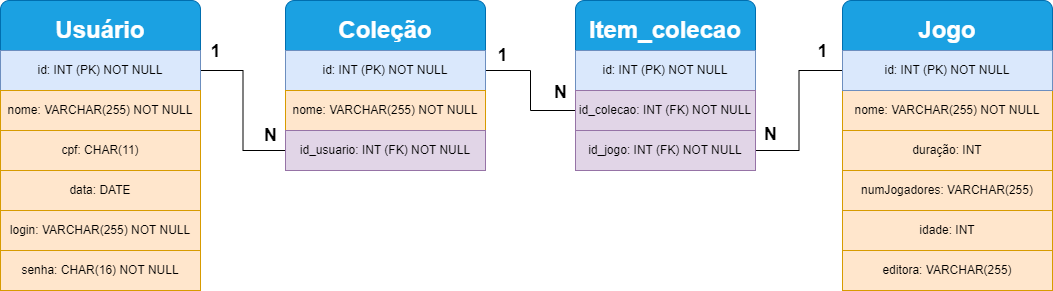

The diagram above was exported from draw.io. Its source (the exported page's mxGraphModel, read from the mxfile embedded in the PNG):
<mxGraphModel dx="954" dy="616" grid="1" gridSize="10" guides="1" tooltips="1" connect="1" arrows="1" fold="1" page="1" pageScale="1" pageWidth="827" pageHeight="1169" math="0" shadow="0">
  <root>
    <mxCell id="0" />
    <mxCell id="1" parent="0" />
    <mxCell id="bAHBJuURkNFiqLIWPH5t-11" value="&lt;b&gt;&lt;font style=&quot;font-size: 24px;&quot;&gt;Usuário&lt;/font&gt;&lt;/b&gt;" style="rounded=1;whiteSpace=wrap;html=1;fillColor=#1ba1e2;strokeColor=#006EAF;fontColor=#ffffff;" parent="1" vertex="1">
      <mxGeometry x="20" y="95" width="200" height="60" as="geometry" />
    </mxCell>
    <mxCell id="bAHBJuURkNFiqLIWPH5t-33" style="edgeStyle=orthogonalEdgeStyle;rounded=0;orthogonalLoop=1;jettySize=auto;html=1;entryX=0;entryY=0.5;entryDx=0;entryDy=0;endArrow=none;endFill=0;" parent="1" source="bAHBJuURkNFiqLIWPH5t-12" target="bAHBJuURkNFiqLIWPH5t-28" edge="1">
      <mxGeometry relative="1" as="geometry" />
    </mxCell>
    <mxCell id="bAHBJuURkNFiqLIWPH5t-12" value="id: INT (PK) NOT NULL" style="rounded=0;whiteSpace=wrap;html=1;fillColor=#dae8fc;strokeColor=#6c8ebf;" parent="1" vertex="1">
      <mxGeometry x="20" y="145" width="200" height="40" as="geometry" />
    </mxCell>
    <mxCell id="bAHBJuURkNFiqLIWPH5t-13" value="nome: VARCHAR(255) NOT NULL" style="rounded=0;whiteSpace=wrap;html=1;fillColor=#ffe6cc;strokeColor=#d79b00;" parent="1" vertex="1">
      <mxGeometry x="20" y="185" width="200" height="40" as="geometry" />
    </mxCell>
    <mxCell id="bAHBJuURkNFiqLIWPH5t-14" value="cpf: CHAR(11)" style="rounded=0;whiteSpace=wrap;html=1;fillColor=#ffe6cc;strokeColor=#d79b00;" parent="1" vertex="1">
      <mxGeometry x="20" y="225" width="200" height="40" as="geometry" />
    </mxCell>
    <mxCell id="bAHBJuURkNFiqLIWPH5t-15" value="data: DATE" style="rounded=0;whiteSpace=wrap;html=1;fillColor=#ffe6cc;strokeColor=#d79b00;" parent="1" vertex="1">
      <mxGeometry x="20" y="265" width="200" height="40" as="geometry" />
    </mxCell>
    <mxCell id="bAHBJuURkNFiqLIWPH5t-16" value="login: VARCHAR(255) NOT NULL" style="rounded=0;whiteSpace=wrap;html=1;fillColor=#ffe6cc;strokeColor=#d79b00;" parent="1" vertex="1">
      <mxGeometry x="20" y="305" width="200" height="40" as="geometry" />
    </mxCell>
    <mxCell id="bAHBJuURkNFiqLIWPH5t-17" value="senha: CHAR(16) NOT NULL" style="rounded=0;whiteSpace=wrap;html=1;fillColor=#ffe6cc;strokeColor=#d79b00;" parent="1" vertex="1">
      <mxGeometry x="20" y="345" width="200" height="40" as="geometry" />
    </mxCell>
    <mxCell id="bAHBJuURkNFiqLIWPH5t-18" value="&lt;b&gt;&lt;font style=&quot;font-size: 24px;&quot;&gt;Jogo&lt;/font&gt;&lt;/b&gt;" style="rounded=1;whiteSpace=wrap;html=1;fillColor=#1ba1e2;fontColor=#ffffff;strokeColor=#006EAF;" parent="1" vertex="1">
      <mxGeometry x="862" y="95" width="210" height="60" as="geometry" />
    </mxCell>
    <mxCell id="bAHBJuURkNFiqLIWPH5t-19" value="nome: VARCHAR(255) NOT NULL" style="rounded=0;whiteSpace=wrap;html=1;fillColor=#ffe6cc;strokeColor=#d79b00;" parent="1" vertex="1">
      <mxGeometry x="862" y="185" width="210" height="40" as="geometry" />
    </mxCell>
    <mxCell id="bAHBJuURkNFiqLIWPH5t-20" value="duração: INT" style="rounded=0;whiteSpace=wrap;html=1;fillColor=#ffe6cc;strokeColor=#d79b00;" parent="1" vertex="1">
      <mxGeometry x="862" y="225" width="210" height="40" as="geometry" />
    </mxCell>
    <mxCell id="bAHBJuURkNFiqLIWPH5t-21" value="numJogadores: VARCHAR(255)" style="rounded=0;whiteSpace=wrap;html=1;fillColor=#ffe6cc;strokeColor=#d79b00;" parent="1" vertex="1">
      <mxGeometry x="862" y="265" width="210" height="40" as="geometry" />
    </mxCell>
    <mxCell id="bAHBJuURkNFiqLIWPH5t-22" value="idade: INT" style="rounded=0;whiteSpace=wrap;html=1;fillColor=#ffe6cc;strokeColor=#d79b00;" parent="1" vertex="1">
      <mxGeometry x="862" y="305" width="210" height="40" as="geometry" />
    </mxCell>
    <mxCell id="bAHBJuURkNFiqLIWPH5t-23" value="editora: VARCHAR(255)" style="rounded=0;whiteSpace=wrap;html=1;fillColor=#ffe6cc;strokeColor=#d79b00;" parent="1" vertex="1">
      <mxGeometry x="862" y="345" width="210" height="40" as="geometry" />
    </mxCell>
    <mxCell id="bAHBJuURkNFiqLIWPH5t-35" style="edgeStyle=orthogonalEdgeStyle;rounded=0;orthogonalLoop=1;jettySize=auto;html=1;entryX=1;entryY=0.5;entryDx=0;entryDy=0;endArrow=none;endFill=0;" parent="1" source="bAHBJuURkNFiqLIWPH5t-24" target="bAHBJuURkNFiqLIWPH5t-32" edge="1">
      <mxGeometry relative="1" as="geometry" />
    </mxCell>
    <mxCell id="bAHBJuURkNFiqLIWPH5t-24" value="id: INT (PK) NOT NULL" style="rounded=0;whiteSpace=wrap;html=1;fillColor=#dae8fc;strokeColor=#6c8ebf;" parent="1" vertex="1">
      <mxGeometry x="862" y="145" width="210" height="40" as="geometry" />
    </mxCell>
    <mxCell id="bAHBJuURkNFiqLIWPH5t-25" value="&lt;b&gt;&lt;font style=&quot;font-size: 24px;&quot;&gt;Coleção&lt;/font&gt;&lt;/b&gt;" style="rounded=1;whiteSpace=wrap;html=1;fillColor=#1ba1e2;fontColor=#ffffff;strokeColor=#006EAF;" parent="1" vertex="1">
      <mxGeometry x="305" y="95" width="200" height="60" as="geometry" />
    </mxCell>
    <mxCell id="bAHBJuURkNFiqLIWPH5t-34" style="edgeStyle=orthogonalEdgeStyle;rounded=0;orthogonalLoop=1;jettySize=auto;html=1;entryX=0;entryY=0.5;entryDx=0;entryDy=0;endArrow=none;endFill=0;" parent="1" source="bAHBJuURkNFiqLIWPH5t-26" target="bAHBJuURkNFiqLIWPH5t-31" edge="1">
      <mxGeometry relative="1" as="geometry" />
    </mxCell>
    <mxCell id="bAHBJuURkNFiqLIWPH5t-26" value="id: INT (PK) NOT NULL" style="rounded=0;whiteSpace=wrap;html=1;fillColor=#dae8fc;strokeColor=#6c8ebf;" parent="1" vertex="1">
      <mxGeometry x="305" y="145" width="200" height="40" as="geometry" />
    </mxCell>
    <mxCell id="bAHBJuURkNFiqLIWPH5t-27" value="nome: VARCHAR(255) NOT NULL" style="rounded=0;whiteSpace=wrap;html=1;fillColor=#ffe6cc;strokeColor=#d79b00;" parent="1" vertex="1">
      <mxGeometry x="305" y="185" width="200" height="40" as="geometry" />
    </mxCell>
    <mxCell id="bAHBJuURkNFiqLIWPH5t-28" value="id_usuario: INT (FK) NOT NULL" style="rounded=0;whiteSpace=wrap;html=1;fillColor=#e1d5e7;strokeColor=#9673a6;" parent="1" vertex="1">
      <mxGeometry x="305" y="225" width="200" height="40" as="geometry" />
    </mxCell>
    <mxCell id="bAHBJuURkNFiqLIWPH5t-29" value="&lt;b style=&quot;&quot;&gt;&lt;font style=&quot;font-size: 24px;&quot;&gt;Item_colecao&lt;/font&gt;&lt;/b&gt;" style="rounded=1;whiteSpace=wrap;html=1;fillColor=#1ba1e2;fontColor=#ffffff;strokeColor=#006EAF;" parent="1" vertex="1">
      <mxGeometry x="595" y="95" width="180" height="60" as="geometry" />
    </mxCell>
    <mxCell id="bAHBJuURkNFiqLIWPH5t-30" value="id: INT (PK) NOT NULL" style="rounded=0;whiteSpace=wrap;html=1;fillColor=#dae8fc;strokeColor=#6c8ebf;" parent="1" vertex="1">
      <mxGeometry x="595" y="145" width="180" height="40" as="geometry" />
    </mxCell>
    <mxCell id="bAHBJuURkNFiqLIWPH5t-31" value="id_colecao: INT (FK) NOT NULL" style="rounded=0;whiteSpace=wrap;html=1;fillColor=#e1d5e7;strokeColor=#9673a6;" parent="1" vertex="1">
      <mxGeometry x="595" y="185" width="180" height="40" as="geometry" />
    </mxCell>
    <mxCell id="bAHBJuURkNFiqLIWPH5t-32" value="id_jogo: INT (FK) NOT NULL" style="rounded=0;whiteSpace=wrap;html=1;fillColor=#e1d5e7;strokeColor=#9673a6;" parent="1" vertex="1">
      <mxGeometry x="595" y="225" width="180" height="40" as="geometry" />
    </mxCell>
    <mxCell id="bAHBJuURkNFiqLIWPH5t-45" value="&lt;font style=&quot;font-size: 18px;&quot;&gt;&lt;b&gt;N&lt;/b&gt;&lt;/font&gt;" style="text;html=1;align=center;verticalAlign=middle;resizable=0;points=[];autosize=1;strokeColor=none;fillColor=none;fontSize=14;" parent="1" vertex="1">
      <mxGeometry x="270" y="210" width="40" height="40" as="geometry" />
    </mxCell>
    <mxCell id="bAHBJuURkNFiqLIWPH5t-46" value="&lt;b&gt;&lt;font style=&quot;font-size: 18px;&quot;&gt;1&lt;/font&gt;&lt;/b&gt;" style="text;html=1;align=center;verticalAlign=middle;resizable=0;points=[];autosize=1;strokeColor=none;fillColor=none;fontSize=14;" parent="1" vertex="1">
      <mxGeometry x="220" y="126" width="30" height="40" as="geometry" />
    </mxCell>
    <mxCell id="bAHBJuURkNFiqLIWPH5t-47" value="&lt;font style=&quot;font-size: 18px;&quot;&gt;&lt;b&gt;N&lt;/b&gt;&lt;/font&gt;" style="text;html=1;align=center;verticalAlign=middle;resizable=0;points=[];autosize=1;strokeColor=none;fillColor=none;fontSize=14;" parent="1" vertex="1">
      <mxGeometry x="560" y="167" width="40" height="40" as="geometry" />
    </mxCell>
    <mxCell id="bAHBJuURkNFiqLIWPH5t-48" value="&lt;font style=&quot;font-size: 18px;&quot;&gt;&lt;b&gt;1&lt;/b&gt;&lt;/font&gt;" style="text;html=1;align=center;verticalAlign=middle;resizable=0;points=[];autosize=1;strokeColor=none;fillColor=none;fontSize=14;" parent="1" vertex="1">
      <mxGeometry x="507" y="130" width="30" height="40" as="geometry" />
    </mxCell>
    <mxCell id="bAHBJuURkNFiqLIWPH5t-49" value="&lt;font style=&quot;font-size: 18px;&quot;&gt;&lt;b&gt;N&lt;/b&gt;&lt;/font&gt;" style="text;html=1;align=center;verticalAlign=middle;resizable=0;points=[];autosize=1;strokeColor=none;fillColor=none;fontSize=14;" parent="1" vertex="1">
      <mxGeometry x="770" y="209" width="40" height="40" as="geometry" />
    </mxCell>
    <mxCell id="bAHBJuURkNFiqLIWPH5t-50" value="&lt;font style=&quot;font-size: 18px;&quot;&gt;&lt;b&gt;1&lt;/b&gt;&lt;/font&gt;" style="text;html=1;align=center;verticalAlign=middle;resizable=0;points=[];autosize=1;strokeColor=none;fillColor=none;fontSize=14;" parent="1" vertex="1">
      <mxGeometry x="827" y="126" width="30" height="40" as="geometry" />
    </mxCell>
  </root>
</mxGraphModel>